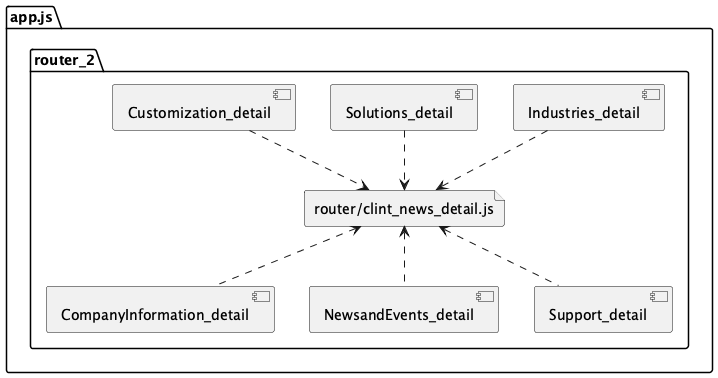

The diagram above was rendered by PlantUML. Its source (embedded in the PNG):
@startuml

package app.js {

    package "router_2" {
        component Industries_detail
        component Solutions_detail
        component Customization_detail
        component CompanyInformation_detail
        component NewsandEvents_detail
        component Support_detail

        file "router/clint_news_detail.js" as news_detail

        Industries_detail ..> news_detail
        Solutions_detail ..> news_detail
        Customization_detail ..> news_detail
        CompanyInformation_detail .up.> news_detail
        NewsandEvents_detail .up.> news_detail
        Support_detail .up.> news_detail
    }
}
@enduml